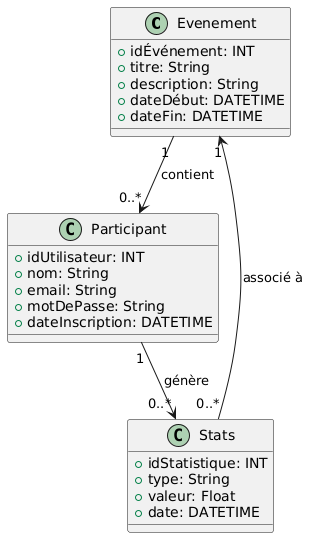

The diagram above was rendered by PlantUML. Its source (embedded in the PNG):
@startuml
class "Evenement" {
  +idÉvénement: INT
  +titre: String
  +description: String
  +dateDébut: DATETIME
  +dateFin: DATETIME
}

class "Participant" {
  +idUtilisateur: INT
  +nom: String
  +email: String
  +motDePasse: String
  +dateInscription: DATETIME
}

class "Stats" {
  +idStatistique: INT
  +type: String
  +valeur: Float
  +date: DATETIME
}

Evenement "1" --> "0..*" Participant : contient
Participant "1" --> "0..*" Stats : génère
Stats "0..*" --> "1" Evenement : associé à
@enduml